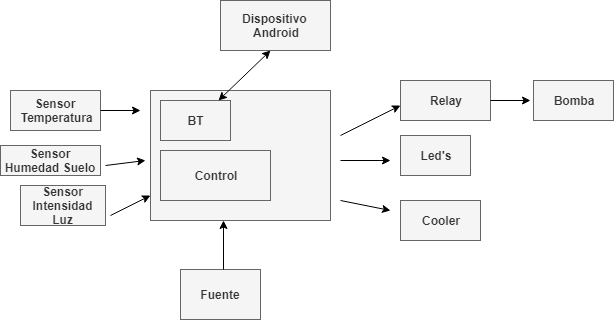

The diagram above was exported from draw.io. Its source (the exported page's mxGraphModel, read from the mxfile embedded in the PNG):
<mxGraphModel dx="840" dy="435" grid="1" gridSize="10" guides="1" tooltips="1" connect="1" arrows="1" fold="1" page="1" pageScale="1.5" pageWidth="1169" pageHeight="826" background="#ffffff" math="0" shadow="0">
  <root>
    <mxCell id="0" style=";html=1;" />
    <mxCell id="1" style=";html=1;" parent="0" />
    <mxCell id="6RYY2A-YoZWoV-P-VrDC-15" value="" style="rounded=0;whiteSpace=wrap;html=1;strokeColor=#666666;fillColor=#f5f5f5;fontColor=#333333;" vertex="1" parent="1">
      <mxGeometry x="1330" y="440" width="180" height="130" as="geometry" />
    </mxCell>
    <mxCell id="6RYY2A-YoZWoV-P-VrDC-16" value="&lt;b&gt;BT&lt;/b&gt;" style="rounded=0;whiteSpace=wrap;html=1;strokeColor=#666666;fillColor=#f5f5f5;fontColor=#333333;" vertex="1" parent="1">
      <mxGeometry x="1340" y="450" width="70" height="40" as="geometry" />
    </mxCell>
    <mxCell id="6RYY2A-YoZWoV-P-VrDC-17" value="&lt;b&gt;Control&lt;/b&gt;" style="rounded=0;whiteSpace=wrap;html=1;strokeColor=#666666;fillColor=#f5f5f5;fontColor=#333333;" vertex="1" parent="1">
      <mxGeometry x="1340" y="500" width="110" height="50" as="geometry" />
    </mxCell>
    <mxCell id="6RYY2A-YoZWoV-P-VrDC-18" value="" style="endArrow=classic;startArrow=classic;html=1;exitX=0.833;exitY=0;exitDx=0;exitDy=0;exitPerimeter=0;" edge="1" parent="1" source="6RYY2A-YoZWoV-P-VrDC-16">
      <mxGeometry width="50" height="50" relative="1" as="geometry">
        <mxPoint x="1420" y="450" as="sourcePoint" />
        <mxPoint x="1450" y="400" as="targetPoint" />
      </mxGeometry>
    </mxCell>
    <mxCell id="6RYY2A-YoZWoV-P-VrDC-19" value="&lt;b&gt;Dispositivo &lt;br&gt;Android&lt;/b&gt;" style="rounded=0;whiteSpace=wrap;html=1;strokeColor=#666666;fillColor=#f5f5f5;fontColor=#333333;" vertex="1" parent="1">
      <mxGeometry x="1400" y="350" width="110" height="50" as="geometry" />
    </mxCell>
    <mxCell id="6RYY2A-YoZWoV-P-VrDC-20" value="&lt;b&gt;Fuente&lt;/b&gt;&lt;br&gt;" style="rounded=0;whiteSpace=wrap;html=1;strokeColor=#666666;fillColor=#f5f5f5;fontColor=#333333;" vertex="1" parent="1">
      <mxGeometry x="1360" y="619" width="80" height="50" as="geometry" />
    </mxCell>
    <mxCell id="6RYY2A-YoZWoV-P-VrDC-21" value="" style="endArrow=classic;html=1;entryX=0.404;entryY=1;entryDx=0;entryDy=0;entryPerimeter=0;" edge="1" parent="1" target="6RYY2A-YoZWoV-P-VrDC-15">
      <mxGeometry width="50" height="50" relative="1" as="geometry">
        <mxPoint x="1403" y="619" as="sourcePoint" />
        <mxPoint x="1470" y="710" as="targetPoint" />
      </mxGeometry>
    </mxCell>
    <mxCell id="6RYY2A-YoZWoV-P-VrDC-22" value="&lt;b&gt;Sensor&lt;br&gt;&amp;nbsp;Temperatura&lt;/b&gt;" style="rounded=0;whiteSpace=wrap;html=1;strokeColor=#666666;fillColor=#f5f5f5;fontColor=#333333;" vertex="1" parent="1">
      <mxGeometry x="1190" y="440" width="90" height="40" as="geometry" />
    </mxCell>
    <mxCell id="6RYY2A-YoZWoV-P-VrDC-23" value="&lt;b&gt;Sensor Humedad Suelo&lt;/b&gt;" style="rounded=0;whiteSpace=wrap;html=1;strokeColor=#666666;fillColor=#f5f5f5;fontColor=#333333;" vertex="1" parent="1">
      <mxGeometry x="1180" y="495" width="100" height="30" as="geometry" />
    </mxCell>
    <mxCell id="6RYY2A-YoZWoV-P-VrDC-24" value="&lt;b&gt;Sensor Intensidad Luz&lt;/b&gt;" style="rounded=0;whiteSpace=wrap;html=1;fillColor=#f5f5f5;strokeColor=#666666;fontColor=#333333;" vertex="1" parent="1">
      <mxGeometry x="1200" y="535" width="85" height="40" as="geometry" />
    </mxCell>
    <mxCell id="6RYY2A-YoZWoV-P-VrDC-25" value="&lt;b&gt;Relay&lt;/b&gt;&lt;br&gt;" style="rounded=0;whiteSpace=wrap;html=1;strokeColor=#666666;fillColor=#f5f5f5;fontColor=#333333;" vertex="1" parent="1">
      <mxGeometry x="1580" y="430" width="90" height="40" as="geometry" />
    </mxCell>
    <mxCell id="6RYY2A-YoZWoV-P-VrDC-26" value="&lt;b&gt;Led's&lt;/b&gt;" style="rounded=0;whiteSpace=wrap;html=1;strokeColor=#666666;fillColor=#f5f5f5;fontColor=#333333;" vertex="1" parent="1">
      <mxGeometry x="1580" y="485" width="70" height="40" as="geometry" />
    </mxCell>
    <mxCell id="6RYY2A-YoZWoV-P-VrDC-27" value="&lt;b&gt;Cooler&lt;/b&gt;" style="rounded=0;whiteSpace=wrap;html=1;strokeColor=#666666;fillColor=#f5f5f5;fontColor=#333333;" vertex="1" parent="1">
      <mxGeometry x="1580" y="550" width="80" height="40" as="geometry" />
    </mxCell>
    <mxCell id="6RYY2A-YoZWoV-P-VrDC-30" value="&lt;b&gt;Bomba&lt;/b&gt;" style="rounded=0;whiteSpace=wrap;html=1;strokeColor=#666666;fillColor=#f5f5f5;fontColor=#333333;" vertex="1" parent="1">
      <mxGeometry x="1713" y="430" width="80" height="40" as="geometry" />
    </mxCell>
    <mxCell id="6RYY2A-YoZWoV-P-VrDC-31" value="" style="endArrow=classic;html=1;" edge="1" parent="1">
      <mxGeometry width="50" height="50" relative="1" as="geometry">
        <mxPoint x="1670" y="450" as="sourcePoint" />
        <mxPoint x="1710" y="450" as="targetPoint" />
      </mxGeometry>
    </mxCell>
    <mxCell id="6RYY2A-YoZWoV-P-VrDC-33" value="" style="endArrow=classic;html=1;exitX=1;exitY=0.5;exitDx=0;exitDy=0;" edge="1" parent="1" source="6RYY2A-YoZWoV-P-VrDC-22">
      <mxGeometry width="50" height="50" relative="1" as="geometry">
        <mxPoint x="1280" y="490" as="sourcePoint" />
        <mxPoint x="1320" y="460" as="targetPoint" />
      </mxGeometry>
    </mxCell>
    <mxCell id="6RYY2A-YoZWoV-P-VrDC-35" value="" style="endArrow=classic;html=1;" edge="1" parent="1">
      <mxGeometry width="50" height="50" relative="1" as="geometry">
        <mxPoint x="1290" y="565" as="sourcePoint" />
        <mxPoint x="1330" y="545" as="targetPoint" />
      </mxGeometry>
    </mxCell>
    <mxCell id="6RYY2A-YoZWoV-P-VrDC-36" value="" style="endArrow=classic;html=1;" edge="1" parent="1">
      <mxGeometry width="50" height="50" relative="1" as="geometry">
        <mxPoint x="1285" y="515" as="sourcePoint" />
        <mxPoint x="1325" y="510" as="targetPoint" />
      </mxGeometry>
    </mxCell>
    <mxCell id="6RYY2A-YoZWoV-P-VrDC-37" value="" style="endArrow=classic;html=1;" edge="1" parent="1">
      <mxGeometry width="50" height="50" relative="1" as="geometry">
        <mxPoint x="1520" y="510" as="sourcePoint" />
        <mxPoint x="1570" y="510" as="targetPoint" />
      </mxGeometry>
    </mxCell>
    <mxCell id="6RYY2A-YoZWoV-P-VrDC-38" value="" style="endArrow=classic;html=1;" edge="1" parent="1">
      <mxGeometry width="50" height="50" relative="1" as="geometry">
        <mxPoint x="1520" y="550" as="sourcePoint" />
        <mxPoint x="1570" y="560" as="targetPoint" />
      </mxGeometry>
    </mxCell>
    <mxCell id="6RYY2A-YoZWoV-P-VrDC-39" value="" style="endArrow=classic;html=1;" edge="1" parent="1">
      <mxGeometry width="50" height="50" relative="1" as="geometry">
        <mxPoint x="1520" y="485" as="sourcePoint" />
        <mxPoint x="1580" y="455" as="targetPoint" />
        <Array as="points">
          <mxPoint x="1550" y="470" />
        </Array>
      </mxGeometry>
    </mxCell>
  </root>
</mxGraphModel>